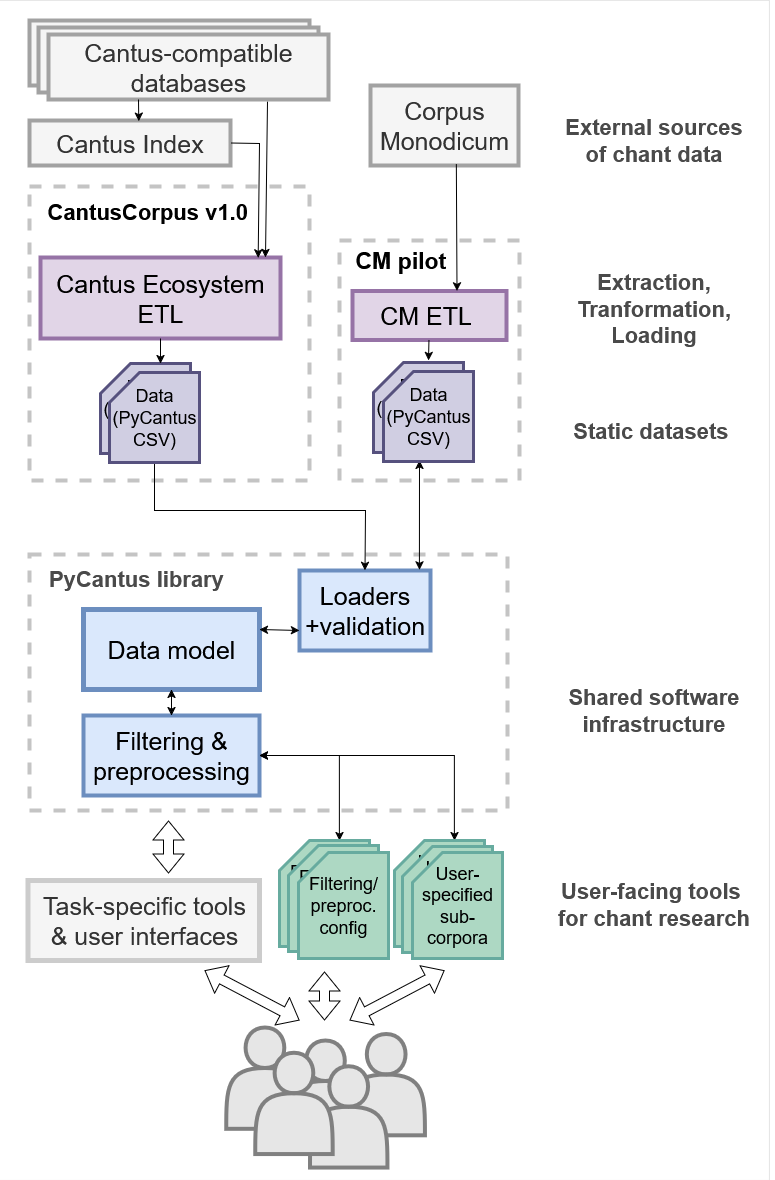

The diagram above was exported from draw.io. Its source (the exported page's mxGraphModel, read from the mxfile embedded in the PNG):
<mxGraphModel dx="1977" dy="2371" grid="1" gridSize="10" guides="1" tooltips="1" connect="1" arrows="1" fold="1" page="1" pageScale="1" pageWidth="827" pageHeight="1169" math="0" shadow="0">
  <root>
    <mxCell id="0" />
    <mxCell id="1" parent="0" />
    <mxCell id="mmBZnKQCRFebh6AqEmCs-3" value="" style="rounded=0;whiteSpace=wrap;html=1;strokeWidth=0;" vertex="1" parent="1">
      <mxGeometry x="10" y="-10" width="770" height="1180" as="geometry" />
    </mxCell>
    <mxCell id="i7-y1QaGYU3_j1fIiq-T-1" value="" style="rounded=0;whiteSpace=wrap;html=1;fillColor=none;dashed=1;strokeColor=#C4C4C4;strokeWidth=4;" parent="1" vertex="1">
      <mxGeometry x="40" y="176" width="280" height="294" as="geometry" />
    </mxCell>
    <mxCell id="r1U5HsEGNekiPcavjdCK-21" value="&lt;div&gt;&lt;font style=&quot;font-size: 25px;&quot;&gt;Cantus Index&lt;/font&gt;&lt;/div&gt;" style="rounded=0;whiteSpace=wrap;html=1;fillColor=#f5f5f5;fontColor=#333333;strokeColor=#A2A2A2;strokeWidth=4;" parent="1" vertex="1">
      <mxGeometry x="40" y="110" width="201" height="45" as="geometry" />
    </mxCell>
    <mxCell id="r1U5HsEGNekiPcavjdCK-23" value="" style="rounded=0;whiteSpace=wrap;html=1;fillColor=none;dashed=1;strokeColor=#C4C4C4;strokeWidth=4;" parent="1" vertex="1">
      <mxGeometry x="40" y="544" width="478" height="256" as="geometry" />
    </mxCell>
    <mxCell id="r1U5HsEGNekiPcavjdCK-24" value="&lt;font style=&quot;font-size: 22px;&quot;&gt;PyCantus library&lt;/font&gt;" style="text;html=1;align=center;verticalAlign=middle;whiteSpace=wrap;rounded=0;fontColor=#4A4A4A;fontStyle=1" parent="1" vertex="1">
      <mxGeometry x="57.25" y="553" width="179.5" height="30" as="geometry" />
    </mxCell>
    <mxCell id="9k06Uhx82b8EkhxL2Tap-1" value="&lt;div&gt;&lt;font style=&quot;font-size: 25px;&quot;&gt;Cantus Ecosystem&lt;/font&gt;&lt;/div&gt;&lt;div&gt;&lt;font style=&quot;font-size: 25px;&quot;&gt;ETL&lt;/font&gt;&lt;/div&gt;" style="rounded=0;whiteSpace=wrap;html=1;fillColor=#e1d5e7;strokeColor=#9673a6;strokeWidth=4;" parent="1" vertex="1">
      <mxGeometry x="51" y="247" width="240" height="81" as="geometry" />
    </mxCell>
    <mxCell id="9k06Uhx82b8EkhxL2Tap-2" value="&lt;div&gt;&lt;font style=&quot;font-size: 25px;&quot;&gt;Loaders&lt;/font&gt;&lt;/div&gt;&lt;div&gt;&lt;font style=&quot;font-size: 25px;&quot;&gt;+validation&lt;/font&gt;&lt;/div&gt;" style="rounded=0;whiteSpace=wrap;html=1;fillColor=#dae8fc;strokeColor=#6c8ebf;strokeWidth=4;" parent="1" vertex="1">
      <mxGeometry x="310" y="560" width="131" height="80" as="geometry" />
    </mxCell>
    <mxCell id="r2840-tucwYLDUb48Um4-1" value="&lt;div&gt;&lt;font style=&quot;font-size: 25px;&quot;&gt;Data model&lt;/font&gt;&lt;/div&gt;" style="rounded=0;whiteSpace=wrap;html=1;fillColor=#dae8fc;strokeColor=#6c8ebf;strokeWidth=5;" parent="1" vertex="1">
      <mxGeometry x="94" y="599" width="176" height="80" as="geometry" />
    </mxCell>
    <mxCell id="r2840-tucwYLDUb48Um4-15" value="" style="endArrow=classic;html=1;rounded=0;startArrow=classic;startFill=1;entryX=0;entryY=0.75;entryDx=0;entryDy=0;exitX=1;exitY=0.25;exitDx=0;exitDy=0;" parent="1" source="r2840-tucwYLDUb48Um4-1" target="9k06Uhx82b8EkhxL2Tap-2" edge="1">
      <mxGeometry width="50" height="50" relative="1" as="geometry">
        <mxPoint x="250" y="659" as="sourcePoint" />
        <mxPoint x="200" y="659" as="targetPoint" />
      </mxGeometry>
    </mxCell>
    <mxCell id="r2840-tucwYLDUb48Um4-21" value="&lt;div&gt;&lt;font style=&quot;font-size: 25px;&quot;&gt;Filtering &amp;amp; preprocessing&lt;/font&gt;&lt;/div&gt;" style="rounded=0;whiteSpace=wrap;html=1;fillColor=#dae8fc;strokeColor=#6c8ebf;strokeWidth=4;" parent="1" vertex="1">
      <mxGeometry x="94" y="705" width="176" height="80" as="geometry" />
    </mxCell>
    <mxCell id="r2840-tucwYLDUb48Um4-24" value="" style="endArrow=none;html=1;rounded=0;entryX=0.5;entryY=1;entryDx=0;entryDy=0;entryPerimeter=0;startArrow=classic;startFill=1;exitX=0.5;exitY=0;exitDx=0;exitDy=0;" parent="1" source="9k06Uhx82b8EkhxL2Tap-2" target="i7-y1QaGYU3_j1fIiq-T-12" edge="1">
      <mxGeometry width="50" height="50" relative="1" as="geometry">
        <mxPoint x="450" y="580" as="sourcePoint" />
        <mxPoint x="90" y="615" as="targetPoint" />
        <Array as="points">
          <mxPoint x="376" y="500" />
          <mxPoint x="165" y="500" />
        </Array>
      </mxGeometry>
    </mxCell>
    <mxCell id="r2840-tucwYLDUb48Um4-25" value="&lt;font style=&quot;font-size: 18px;&quot;&gt;Data (PyCantus CSV)&lt;/font&gt;" style="shape=card;whiteSpace=wrap;html=1;fillColor=#d0cee2;strokeColor=#56517e;strokeWidth=3;" parent="1" vertex="1">
      <mxGeometry x="111" y="353" width="90" height="90" as="geometry" />
    </mxCell>
    <mxCell id="r2840-tucwYLDUb48Um4-27" value="" style="endArrow=classic;html=1;rounded=0;entryX=0.5;entryY=0;entryDx=0;entryDy=0;exitX=0.5;exitY=1;exitDx=0;exitDy=0;startArrow=classic;startFill=1;" parent="1" source="r2840-tucwYLDUb48Um4-1" target="r2840-tucwYLDUb48Um4-21" edge="1">
      <mxGeometry width="50" height="50" relative="1" as="geometry">
        <mxPoint x="229" y="810" as="sourcePoint" />
        <mxPoint x="339" y="953" as="targetPoint" />
      </mxGeometry>
    </mxCell>
    <mxCell id="hX2P83EVETbzaR1D3vMg-1" value="" style="endArrow=none;html=1;strokeWidth=1;rounded=0;exitX=0.907;exitY=0.004;exitDx=0;exitDy=0;strokeColor=#000000;startArrow=classic;startFill=1;exitPerimeter=0;entryX=1;entryY=0.5;entryDx=0;entryDy=0;" parent="1" source="9k06Uhx82b8EkhxL2Tap-1" target="r1U5HsEGNekiPcavjdCK-21" edge="1">
      <mxGeometry width="50" height="50" relative="1" as="geometry">
        <mxPoint x="261" y="209" as="sourcePoint" />
        <mxPoint x="220" y="155" as="targetPoint" />
        <Array as="points">
          <mxPoint x="270" y="133" />
        </Array>
      </mxGeometry>
    </mxCell>
    <mxCell id="hX2P83EVETbzaR1D3vMg-5" value="&lt;div&gt;&lt;font style=&quot;font-size: 25px;&quot;&gt;Task-specific tools&lt;br&gt;&amp;amp; user interfaces&lt;/font&gt;&lt;/div&gt;" style="rounded=0;whiteSpace=wrap;html=1;fillColor=#f5f5f5;strokeColor=#CCCCCC;strokeWidth=5;fontColor=#333333;" parent="1" vertex="1">
      <mxGeometry x="38.5" y="870" width="231.5" height="80" as="geometry" />
    </mxCell>
    <mxCell id="i7-y1QaGYU3_j1fIiq-T-2" value="&lt;font style=&quot;font-size: 22px;&quot;&gt;&lt;b&gt;CantusCorpus v1.0&lt;/b&gt;&lt;/font&gt;" style="text;whiteSpace=wrap;html=1;fontSize=24;" parent="1" vertex="1">
      <mxGeometry x="56" y="180" width="289" height="40" as="geometry" />
    </mxCell>
    <mxCell id="i7-y1QaGYU3_j1fIiq-T-3" value="&lt;font style=&quot;font-size: 25px;&quot;&gt;Corpus Monodicum&lt;/font&gt;" style="rounded=0;whiteSpace=wrap;html=1;fillColor=#f5f5f5;fontColor=#333333;strokeColor=#A2A2A2;strokeWidth=4;fontSize=13;" parent="1" vertex="1">
      <mxGeometry x="381" y="75" width="148" height="80" as="geometry" />
    </mxCell>
    <mxCell id="i7-y1QaGYU3_j1fIiq-T-4" value="" style="rounded=0;whiteSpace=wrap;html=1;fillColor=none;dashed=1;strokeColor=#C4C4C4;strokeWidth=4;" parent="1" vertex="1">
      <mxGeometry x="350" y="230" width="180" height="240" as="geometry" />
    </mxCell>
    <mxCell id="i7-y1QaGYU3_j1fIiq-T-5" value="&lt;div&gt;&lt;font style=&quot;font-size: 25px;&quot;&gt;CM ETL&amp;nbsp;&lt;/font&gt;&lt;/div&gt;" style="rounded=0;whiteSpace=wrap;html=1;fillColor=#e1d5e7;strokeColor=#9673a6;strokeWidth=4;" parent="1" vertex="1">
      <mxGeometry x="363" y="280.5" width="154" height="49" as="geometry" />
    </mxCell>
    <mxCell id="i7-y1QaGYU3_j1fIiq-T-6" value="&lt;font style=&quot;font-size: 18px;&quot;&gt;Data (PyCantus CSV)&lt;/font&gt;" style="shape=card;whiteSpace=wrap;html=1;fillColor=#d0cee2;strokeColor=#56517e;strokeWidth=3;" parent="1" vertex="1">
      <mxGeometry x="384" y="352" width="90" height="90" as="geometry" />
    </mxCell>
    <mxCell id="i7-y1QaGYU3_j1fIiq-T-9" value="" style="endArrow=classic;html=1;rounded=0;entryX=0.75;entryY=0;entryDx=0;entryDy=0;exitX=0.58;exitY=0.984;exitDx=0;exitDy=0;exitPerimeter=0;" parent="1" source="i7-y1QaGYU3_j1fIiq-T-3" edge="1">
      <mxGeometry width="50" height="50" relative="1" as="geometry">
        <mxPoint x="469" y="90" as="sourcePoint" />
        <mxPoint x="467.5" y="280.5" as="targetPoint" />
      </mxGeometry>
    </mxCell>
    <mxCell id="i7-y1QaGYU3_j1fIiq-T-10" value="" style="endArrow=classic;html=1;rounded=0;" parent="1" source="i7-y1QaGYU3_j1fIiq-T-5" edge="1">
      <mxGeometry width="50" height="50" relative="1" as="geometry">
        <mxPoint x="250" y="395" as="sourcePoint" />
        <mxPoint x="439" y="350" as="targetPoint" />
      </mxGeometry>
    </mxCell>
    <mxCell id="i7-y1QaGYU3_j1fIiq-T-11" value="" style="endArrow=classic;html=1;rounded=0;startArrow=classic;startFill=1;exitX=0.839;exitY=-0.007;exitDx=0;exitDy=0;exitPerimeter=0;" parent="1" edge="1">
      <mxGeometry width="50" height="50" relative="1" as="geometry">
        <mxPoint x="429.9090000000001" y="559.44" as="sourcePoint" />
        <mxPoint x="430" y="450" as="targetPoint" />
      </mxGeometry>
    </mxCell>
    <mxCell id="i7-y1QaGYU3_j1fIiq-T-12" value="&lt;font style=&quot;font-size: 18px;&quot;&gt;Data (PyCantus CSV)&lt;/font&gt;" style="shape=card;whiteSpace=wrap;html=1;fillColor=#d0cee2;strokeColor=#56517e;strokeWidth=3;" parent="1" vertex="1">
      <mxGeometry x="120" y="362" width="90" height="90" as="geometry" />
    </mxCell>
    <mxCell id="i7-y1QaGYU3_j1fIiq-T-13" value="&lt;font style=&quot;font-size: 18px;&quot;&gt;Data (PyCantus CSV)&lt;/font&gt;" style="shape=card;whiteSpace=wrap;html=1;fillColor=#d0cee2;strokeColor=#56517e;strokeWidth=3;" parent="1" vertex="1">
      <mxGeometry x="394" y="361" width="90" height="90" as="geometry" />
    </mxCell>
    <mxCell id="i7-y1QaGYU3_j1fIiq-T-14" value="&lt;font style=&quot;font-size: 23px;&quot;&gt;CM pilot&amp;nbsp;&lt;/font&gt;" style="text;whiteSpace=wrap;html=1;fontStyle=1;fontSize=25;" parent="1" vertex="1">
      <mxGeometry x="364" y="227" width="190" height="20" as="geometry" />
    </mxCell>
    <mxCell id="i7-y1QaGYU3_j1fIiq-T-17" value="" style="endArrow=none;html=1;strokeWidth=1;rounded=0;entryX=0.5;entryY=1;entryDx=0;entryDy=0;exitX=0;exitY=0;exitDx=60;exitDy=0;strokeColor=#000000;startArrow=classic;startFill=1;exitPerimeter=0;" parent="1" source="r2840-tucwYLDUb48Um4-25" target="9k06Uhx82b8EkhxL2Tap-1" edge="1">
      <mxGeometry width="50" height="50" relative="1" as="geometry">
        <mxPoint x="910" y="565" as="sourcePoint" />
        <mxPoint x="911" y="456" as="targetPoint" />
      </mxGeometry>
    </mxCell>
    <mxCell id="i7-y1QaGYU3_j1fIiq-T-21" value="&lt;font style=&quot;font-size: 22px;&quot;&gt;External sources of chant data&lt;/font&gt;" style="text;html=1;align=center;verticalAlign=middle;whiteSpace=wrap;rounded=0;fontColor=#4A4A4A;fontStyle=1" parent="1" vertex="1">
      <mxGeometry x="567.25" y="115" width="195" height="30" as="geometry" />
    </mxCell>
    <mxCell id="i7-y1QaGYU3_j1fIiq-T-22" value="&lt;font style=&quot;font-size: 22px;&quot;&gt;Extraction, Tranformation, Loading&lt;/font&gt;" style="text;html=1;align=center;verticalAlign=middle;whiteSpace=wrap;rounded=0;fontColor=#4A4A4A;fontStyle=1" parent="1" vertex="1">
      <mxGeometry x="545" y="258" width="239.5" height="80" as="geometry" />
    </mxCell>
    <mxCell id="i7-y1QaGYU3_j1fIiq-T-23" value="&lt;div&gt;&lt;font style=&quot;font-size: 22px;&quot;&gt;Static datasets&amp;nbsp;&lt;/font&gt;&lt;/div&gt;" style="text;html=1;align=center;verticalAlign=middle;whiteSpace=wrap;rounded=0;fontColor=#4A4A4A;fontStyle=1" parent="1" vertex="1">
      <mxGeometry x="545" y="405" width="239.5" height="30" as="geometry" />
    </mxCell>
    <mxCell id="i7-y1QaGYU3_j1fIiq-T-24" value="&lt;font style=&quot;font-size: 22px;&quot;&gt;Shared software infrastructure&lt;/font&gt;" style="text;html=1;align=center;verticalAlign=middle;whiteSpace=wrap;rounded=0;fontColor=#4A4A4A;fontStyle=1" parent="1" vertex="1">
      <mxGeometry x="545" y="685" width="239.5" height="30" as="geometry" />
    </mxCell>
    <mxCell id="i7-y1QaGYU3_j1fIiq-T-31" value="" style="shape=flexArrow;endArrow=classic;startArrow=classic;html=1;rounded=0;" parent="1" edge="1">
      <mxGeometry width="100" height="100" relative="1" as="geometry">
        <mxPoint x="335" y="1010" as="sourcePoint" />
        <mxPoint x="335" y="961" as="targetPoint" />
      </mxGeometry>
    </mxCell>
    <mxCell id="i7-y1QaGYU3_j1fIiq-T-32" value="" style="shape=flexArrow;endArrow=classic;startArrow=classic;html=1;rounded=0;" parent="1" edge="1">
      <mxGeometry width="100" height="100" relative="1" as="geometry">
        <mxPoint x="360" y="1010" as="sourcePoint" />
        <mxPoint x="455" y="960" as="targetPoint" />
      </mxGeometry>
    </mxCell>
    <mxCell id="i7-y1QaGYU3_j1fIiq-T-33" value="" style="shape=flexArrow;endArrow=classic;startArrow=classic;html=1;rounded=0;" parent="1" edge="1">
      <mxGeometry width="100" height="100" relative="1" as="geometry">
        <mxPoint x="310" y="1010" as="sourcePoint" />
        <mxPoint x="215" y="960" as="targetPoint" />
      </mxGeometry>
    </mxCell>
    <mxCell id="i7-y1QaGYU3_j1fIiq-T-34" value="&lt;div&gt;&lt;font style=&quot;font-size: 22px;&quot;&gt;User-facing tools&amp;nbsp;&lt;br&gt;for chant research&lt;/font&gt;&lt;/div&gt;" style="text;html=1;align=center;verticalAlign=middle;whiteSpace=wrap;rounded=0;fontColor=#4A4A4A;fontStyle=1" parent="1" vertex="1">
      <mxGeometry x="545" y="859" width="239.5" height="69" as="geometry" />
    </mxCell>
    <mxCell id="i7-y1QaGYU3_j1fIiq-T-50" value="" style="endArrow=classic;html=1;rounded=0;exitX=1;exitY=0.5;exitDx=0;exitDy=0;entryX=0;entryY=0;entryDx=60;entryDy=0;entryPerimeter=0;startArrow=classic;startFill=1;" parent="1" source="r2840-tucwYLDUb48Um4-21" target="i7-y1QaGYU3_j1fIiq-T-39" edge="1">
      <mxGeometry width="50" height="50" relative="1" as="geometry">
        <mxPoint x="850" y="960" as="sourcePoint" />
        <mxPoint x="20" y="880" as="targetPoint" />
        <Array as="points">
          <mxPoint x="350" y="745" />
        </Array>
      </mxGeometry>
    </mxCell>
    <mxCell id="i7-y1QaGYU3_j1fIiq-T-51" value="" style="endArrow=classic;html=1;rounded=0;exitX=1;exitY=0.5;exitDx=0;exitDy=0;entryX=0;entryY=0;entryDx=60;entryDy=0;entryPerimeter=0;startArrow=classic;startFill=1;" parent="1" target="i7-y1QaGYU3_j1fIiq-T-46" edge="1">
      <mxGeometry width="50" height="50" relative="1" as="geometry">
        <mxPoint x="270" y="745" as="sourcePoint" />
        <mxPoint x="350" y="770" as="targetPoint" />
        <Array as="points">
          <mxPoint x="465" y="745" />
        </Array>
      </mxGeometry>
    </mxCell>
    <mxCell id="i7-y1QaGYU3_j1fIiq-T-53" value="" style="group" parent="1" vertex="1" connectable="0">
      <mxGeometry x="290" y="830" width="223" height="118" as="geometry" />
    </mxCell>
    <mxCell id="i7-y1QaGYU3_j1fIiq-T-46" value="&lt;font style=&quot;font-size: 18px;&quot;&gt;User-specified sub-corpora&lt;/font&gt;" style="shape=card;whiteSpace=wrap;html=1;fillColor=#ADD8C3;strokeColor=#67AB9F;strokeWidth=3;perimeterSpacing=0;container=0;" parent="i7-y1QaGYU3_j1fIiq-T-53" vertex="1">
      <mxGeometry x="115" width="90" height="106" as="geometry" />
    </mxCell>
    <mxCell id="i7-y1QaGYU3_j1fIiq-T-47" value="&lt;font style=&quot;font-size: 18px;&quot;&gt;User-specified sub-corpora&lt;/font&gt;" style="shape=card;whiteSpace=wrap;html=1;fillColor=#ADD8C3;strokeColor=#67AB9F;strokeWidth=3;perimeterSpacing=0;container=0;" parent="i7-y1QaGYU3_j1fIiq-T-53" vertex="1">
      <mxGeometry x="123" y="6" width="90" height="106" as="geometry" />
    </mxCell>
    <mxCell id="i7-y1QaGYU3_j1fIiq-T-48" value="&lt;font style=&quot;font-size: 18px;&quot;&gt;User-specified sub-corpora&lt;/font&gt;" style="shape=card;whiteSpace=wrap;html=1;fillColor=#ADD8C3;strokeColor=#67AB9F;strokeWidth=3;perimeterSpacing=0;container=0;" parent="i7-y1QaGYU3_j1fIiq-T-53" vertex="1">
      <mxGeometry x="133" y="12" width="90" height="106" as="geometry" />
    </mxCell>
    <mxCell id="i7-y1QaGYU3_j1fIiq-T-39" value="&lt;font style=&quot;font-size: 18px;&quot;&gt;Filtering/&lt;br&gt;preproc. config&lt;/font&gt;" style="shape=card;whiteSpace=wrap;html=1;fillColor=#ADD8C3;strokeColor=#67AB9F;strokeWidth=3;perimeterSpacing=0;container=0;" parent="i7-y1QaGYU3_j1fIiq-T-53" vertex="1">
      <mxGeometry width="90" height="106" as="geometry" />
    </mxCell>
    <mxCell id="i7-y1QaGYU3_j1fIiq-T-40" value="&lt;font style=&quot;font-size: 18px;&quot;&gt;Filtering/&lt;br&gt;preproc. config&lt;/font&gt;" style="shape=card;whiteSpace=wrap;html=1;fillColor=#ADD8C3;strokeColor=#67AB9F;strokeWidth=3;perimeterSpacing=0;container=0;" parent="i7-y1QaGYU3_j1fIiq-T-53" vertex="1">
      <mxGeometry x="9" y="5" width="90" height="106" as="geometry" />
    </mxCell>
    <mxCell id="i7-y1QaGYU3_j1fIiq-T-41" value="&lt;font style=&quot;font-size: 18px;&quot;&gt;Filtering/&lt;br&gt;preproc. config&lt;/font&gt;" style="shape=card;whiteSpace=wrap;html=1;fillColor=#ADD8C3;strokeColor=#67AB9F;strokeWidth=3;perimeterSpacing=0;container=0;" parent="i7-y1QaGYU3_j1fIiq-T-53" vertex="1">
      <mxGeometry x="19" y="12" width="90" height="106" as="geometry" />
    </mxCell>
    <mxCell id="i7-y1QaGYU3_j1fIiq-T-54" value="" style="shape=flexArrow;endArrow=classic;startArrow=classic;html=1;rounded=0;" parent="1" edge="1">
      <mxGeometry width="100" height="100" relative="1" as="geometry">
        <mxPoint x="179" y="863" as="sourcePoint" />
        <mxPoint x="179" y="810" as="targetPoint" />
      </mxGeometry>
    </mxCell>
    <mxCell id="i7-y1QaGYU3_j1fIiq-T-58" value="" style="endArrow=none;html=1;strokeWidth=1;rounded=0;strokeColor=#000000;startArrow=classic;startFill=1;" parent="1" edge="1">
      <mxGeometry width="50" height="50" relative="1" as="geometry">
        <mxPoint x="276" y="247" as="sourcePoint" />
        <mxPoint x="278" y="91" as="targetPoint" />
      </mxGeometry>
    </mxCell>
    <mxCell id="i7-y1QaGYU3_j1fIiq-T-59" value="&lt;div&gt;&lt;font style=&quot;font-size: 25px;&quot;&gt;Cantus-compatible Databases&lt;/font&gt;&lt;/div&gt;" style="rounded=0;whiteSpace=wrap;html=1;fillColor=#f5f5f5;fontColor=#333333;strokeColor=#A2A2A2;strokeWidth=4;" parent="1" vertex="1">
      <mxGeometry x="40" y="10" width="280" height="65" as="geometry" />
    </mxCell>
    <mxCell id="i7-y1QaGYU3_j1fIiq-T-60" value="&lt;div&gt;&lt;font style=&quot;font-size: 25px;&quot;&gt;Cantus-compatible Databases&lt;/font&gt;&lt;/div&gt;" style="rounded=0;whiteSpace=wrap;html=1;fillColor=#f5f5f5;fontColor=#333333;strokeColor=#A2A2A2;strokeWidth=4;" parent="1" vertex="1">
      <mxGeometry x="49" y="17" width="280" height="65" as="geometry" />
    </mxCell>
    <mxCell id="i7-y1QaGYU3_j1fIiq-T-61" value="&lt;div&gt;&lt;font style=&quot;font-size: 25px;&quot;&gt;Cantus-compatible databases&lt;/font&gt;&lt;/div&gt;" style="rounded=0;whiteSpace=wrap;html=1;fillColor=#f5f5f5;fontColor=#333333;strokeColor=#A2A2A2;strokeWidth=4;" parent="1" vertex="1">
      <mxGeometry x="59" y="24" width="280" height="65" as="geometry" />
    </mxCell>
    <mxCell id="i7-y1QaGYU3_j1fIiq-T-62" style="edgeStyle=orthogonalEdgeStyle;rounded=0;orthogonalLoop=1;jettySize=auto;html=1;exitX=0.25;exitY=1;exitDx=0;exitDy=0;entryX=0.449;entryY=0.014;entryDx=0;entryDy=0;entryPerimeter=0;" parent="1" edge="1">
      <mxGeometry relative="1" as="geometry">
        <mxPoint x="149" y="89" as="sourcePoint" />
        <mxPoint x="149.24900000000002" y="110.63" as="targetPoint" />
      </mxGeometry>
    </mxCell>
    <mxCell id="i7-y1QaGYU3_j1fIiq-T-63" value="" style="group" parent="1" vertex="1" connectable="0">
      <mxGeometry x="236.65" y="1017" width="198.70987431922916" height="140" as="geometry" />
    </mxCell>
    <mxCell id="r1U5HsEGNekiPcavjdCK-18" value="" style="shape=actor;whiteSpace=wrap;html=1;fillColor=#E6E6E6;strokeColor=#808080;fontColor=#000000;strokeWidth=4;aspect=fixed;container=0;" parent="i7-y1QaGYU3_j1fIiq-T-63" vertex="1">
      <mxGeometry width="77.41935483870968" height="101.29032258064515" as="geometry" />
    </mxCell>
    <mxCell id="i7-y1QaGYU3_j1fIiq-T-25" value="" style="shape=actor;whiteSpace=wrap;html=1;fillColor=#E6E6E6;strokeColor=#808080;fontColor=#000000;strokeWidth=4;aspect=fixed;container=0;" parent="i7-y1QaGYU3_j1fIiq-T-63" vertex="1">
      <mxGeometry x="60.645259740259775" y="12.903225806451701" width="77.41935483870968" height="101.29032258064515" as="geometry" />
    </mxCell>
    <mxCell id="i7-y1QaGYU3_j1fIiq-T-26" value="&lt;div&gt;&lt;br&gt;&lt;/div&gt;&lt;div&gt;&lt;br&gt;&lt;/div&gt;&lt;div&gt;&lt;br&gt;&lt;/div&gt;&lt;div&gt;&lt;br&gt;&lt;/div&gt;&lt;div&gt;&lt;br&gt;&lt;/div&gt;&lt;div&gt;&lt;br&gt;&lt;/div&gt;&lt;div&gt;&lt;br&gt;&lt;/div&gt;&lt;div&gt;&lt;br&gt;&lt;/div&gt;&lt;div&gt;&lt;br&gt;&lt;/div&gt;&lt;div&gt;&lt;br&gt;&lt;/div&gt;&lt;div&gt;&lt;br&gt;&lt;/div&gt;" style="shape=actor;whiteSpace=wrap;html=1;fillColor=#E6E6E6;strokeColor=#808080;fontColor=#000000;strokeWidth=4;aspect=fixed;container=0;" parent="i7-y1QaGYU3_j1fIiq-T-63" vertex="1">
      <mxGeometry x="121.29051948051946" y="6.4516129032258505" width="77.41935483870968" height="101.29032258064515" as="geometry" />
    </mxCell>
    <mxCell id="i7-y1QaGYU3_j1fIiq-T-27" value="" style="shape=actor;whiteSpace=wrap;html=1;fillColor=#E6E6E6;strokeColor=#808080;fontColor=#000000;strokeWidth=4;aspect=fixed;container=0;" parent="i7-y1QaGYU3_j1fIiq-T-63" vertex="1">
      <mxGeometry x="83.8711038961039" y="38.709677419354875" width="77.41935483870968" height="101.29032258064515" as="geometry" />
    </mxCell>
    <mxCell id="i7-y1QaGYU3_j1fIiq-T-28" value="" style="shape=actor;whiteSpace=wrap;html=1;fillColor=#E6E6E6;strokeColor=#808080;fontColor=#000000;strokeWidth=4;aspect=fixed;container=0;" parent="i7-y1QaGYU3_j1fIiq-T-63" vertex="1">
      <mxGeometry x="29.03230519480516" y="25.1612903225805" width="77.41935483870968" height="101.29032258064515" as="geometry" />
    </mxCell>
  </root>
</mxGraphModel>